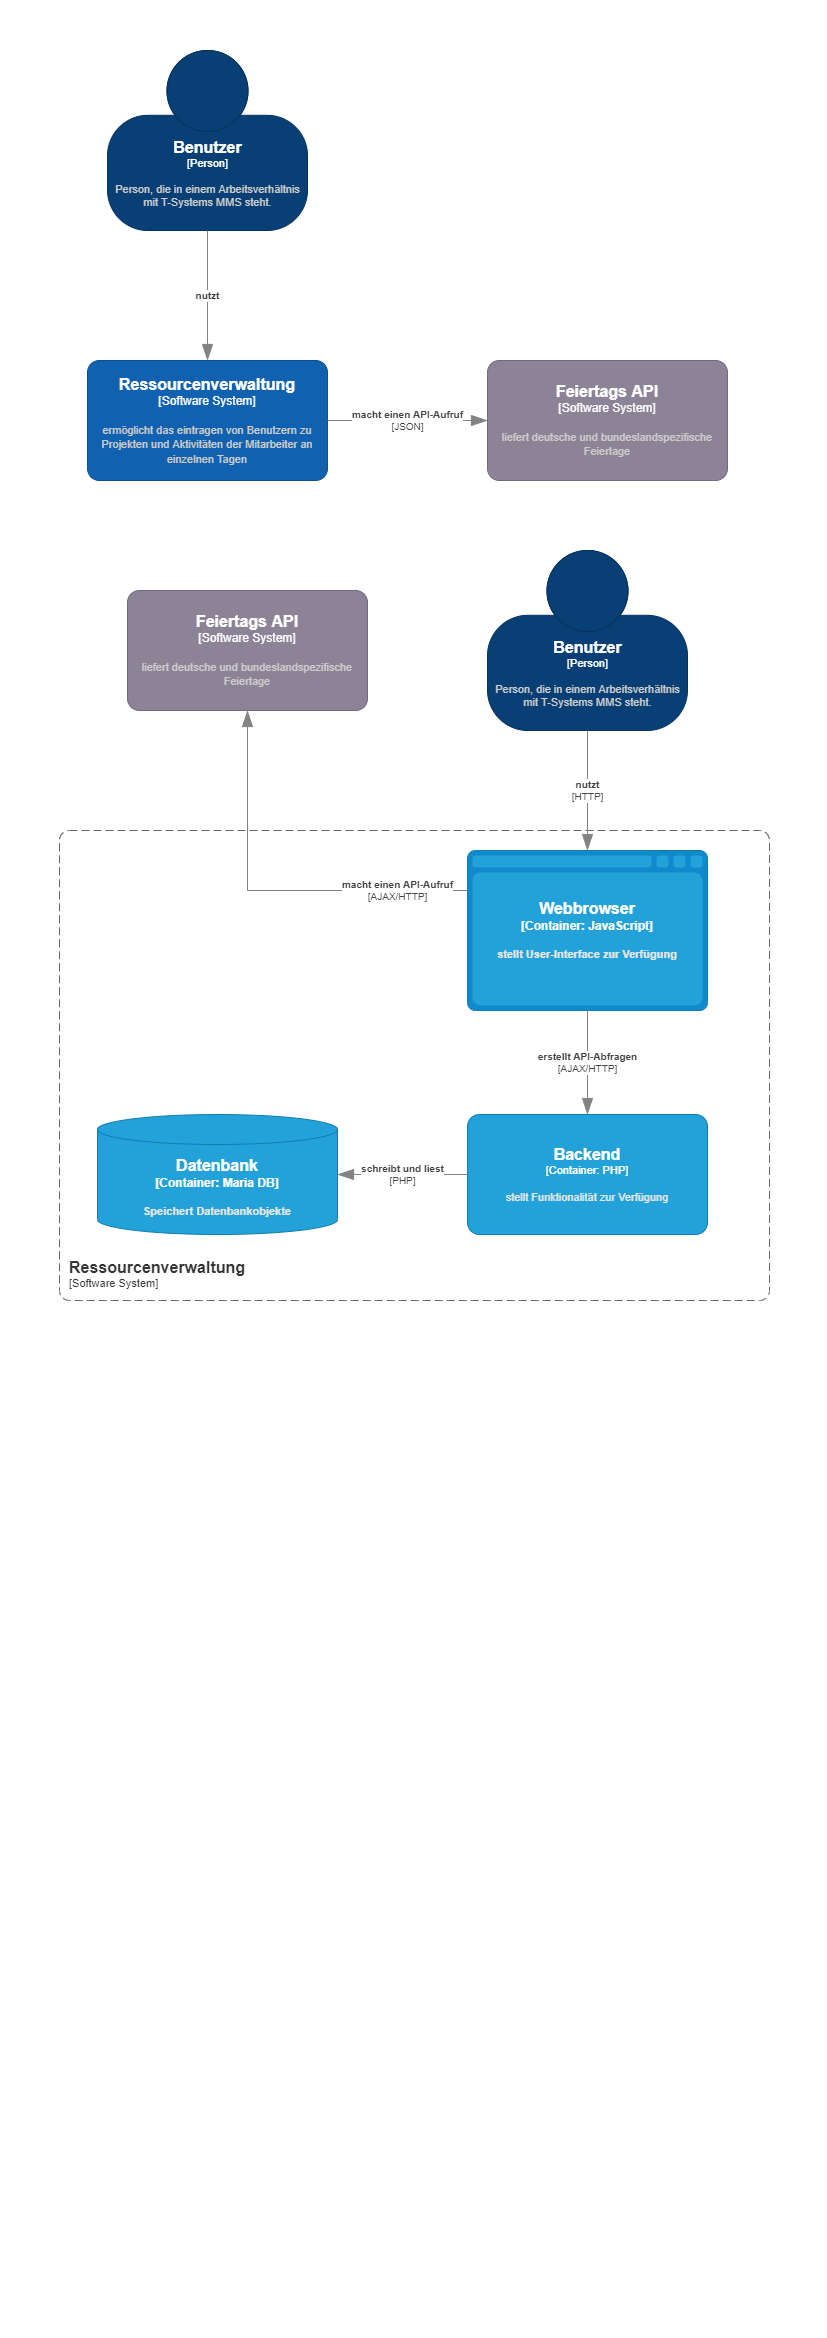

The diagram above was exported from draw.io. Its source (the exported page's mxGraphModel, read from the mxfile embedded in the PNG):
<mxGraphModel dx="2212" dy="635" grid="1" gridSize="10" guides="1" tooltips="1" connect="1" arrows="1" fold="1" page="1" pageScale="1" pageWidth="827" pageHeight="1169" math="0" shadow="0">
  <root>
    <mxCell id="0" />
    <mxCell id="1" parent="0" />
    <object placeholders="1" c4Name="Benutzer" c4Type="Person" c4Description="Person, die in einem Arbeitsverhältnis&#10;mit T-Systems MMS steht. " label="&lt;font style=&quot;font-size: 16px&quot;&gt;&lt;b&gt;%c4Name%&lt;/b&gt;&lt;/font&gt;&lt;div&gt;[%c4Type%]&lt;/div&gt;&lt;br&gt;&lt;div&gt;&lt;font style=&quot;font-size: 11px&quot;&gt;&lt;font color=&quot;#cccccc&quot;&gt;%c4Description%&lt;/font&gt;&lt;/div&gt;" id="54M-TZ2ZVpI_5SaMRRW7-1">
      <mxCell style="html=1;fontSize=11;dashed=0;whitespace=wrap;fillColor=#083F75;strokeColor=#06315C;fontColor=#ffffff;shape=mxgraph.c4.person2;align=center;metaEdit=1;points=[[0.5,0,0],[1,0.5,0],[1,0.75,0],[0.75,1,0],[0.5,1,0],[0.25,1,0],[0,0.75,0],[0,0.5,0]];resizable=0;" parent="1" vertex="1">
        <mxGeometry x="-720" y="50" width="200" height="180" as="geometry" />
      </mxCell>
    </object>
    <object placeholders="1" c4Name="Ressourcenverwaltung" c4Type="Software System" c4Description="ermöglicht das eintragen von Benutzern zu Projekten und Aktivitäten der Mitarbeiter an einzelnen Tagen  " label="&lt;font style=&quot;font-size: 16px&quot;&gt;&lt;b&gt;%c4Name%&lt;/b&gt;&lt;/font&gt;&lt;div&gt;[%c4Type%]&lt;/div&gt;&lt;br&gt;&lt;div&gt;&lt;font style=&quot;font-size: 11px&quot;&gt;&lt;font color=&quot;#cccccc&quot;&gt;%c4Description%&lt;/font&gt;&lt;/div&gt;" id="54M-TZ2ZVpI_5SaMRRW7-3">
      <mxCell style="rounded=1;whiteSpace=wrap;html=1;labelBackgroundColor=none;fillColor=#1061B0;fontColor=#ffffff;align=center;arcSize=10;strokeColor=#0D5091;metaEdit=1;resizable=0;points=[[0.25,0,0],[0.5,0,0],[0.75,0,0],[1,0.25,0],[1,0.5,0],[1,0.75,0],[0.75,1,0],[0.5,1,0],[0.25,1,0],[0,0.75,0],[0,0.5,0],[0,0.25,0]];" parent="1" vertex="1">
        <mxGeometry x="-740" y="360" width="240" height="120" as="geometry" />
      </mxCell>
    </object>
    <object placeholders="1" c4Type="Relationship" c4Description="nutzt" label="&lt;div style=&quot;text-align: left&quot;&gt;&lt;div style=&quot;text-align: center&quot;&gt;&lt;b&gt;%c4Description%&lt;/b&gt;&lt;/div&gt;" id="54M-TZ2ZVpI_5SaMRRW7-9">
      <mxCell style="endArrow=blockThin;html=1;fontSize=10;fontColor=#404040;strokeWidth=1;endFill=1;strokeColor=#828282;elbow=vertical;metaEdit=1;endSize=14;startSize=14;jumpStyle=arc;jumpSize=16;rounded=0;edgeStyle=orthogonalEdgeStyle;" parent="1" source="54M-TZ2ZVpI_5SaMRRW7-1" target="54M-TZ2ZVpI_5SaMRRW7-3" edge="1">
        <mxGeometry width="240" relative="1" as="geometry">
          <mxPoint x="-430" y="620" as="sourcePoint" />
          <mxPoint x="-190" y="620" as="targetPoint" />
          <Array as="points">
            <mxPoint x="-620" y="270" />
            <mxPoint x="-620" y="270" />
          </Array>
        </mxGeometry>
      </mxCell>
    </object>
    <object placeholders="1" c4Name="Benutzer" c4Type="Person" c4Description="Person, die in einem Arbeitsverhältnis&#10;mit T-Systems MMS steht. " label="&lt;font style=&quot;font-size: 16px&quot;&gt;&lt;b&gt;%c4Name%&lt;/b&gt;&lt;/font&gt;&lt;div&gt;[%c4Type%]&lt;/div&gt;&lt;br&gt;&lt;div&gt;&lt;font style=&quot;font-size: 11px&quot;&gt;&lt;font color=&quot;#cccccc&quot;&gt;%c4Description%&lt;/font&gt;&lt;/div&gt;" id="WKsIsXaF7ARBpn_55OAQ-1">
      <mxCell style="html=1;fontSize=11;dashed=0;whitespace=wrap;fillColor=#083F75;strokeColor=#06315C;fontColor=#ffffff;shape=mxgraph.c4.person2;align=center;metaEdit=1;points=[[0.5,0,0],[1,0.5,0],[1,0.75,0],[0.75,1,0],[0.5,1,0],[0.25,1,0],[0,0.75,0],[0,0.5,0]];resizable=0;" parent="1" vertex="1">
        <mxGeometry x="-340" y="550" width="200" height="180" as="geometry" />
      </mxCell>
    </object>
    <object placeholders="1" c4Name="Ressourcenverwaltung" c4Type="SystemScopeBoundary" c4Application="Software System" label="&lt;font style=&quot;font-size: 16px&quot;&gt;&lt;b&gt;&lt;div style=&quot;text-align: left&quot;&gt;%c4Name%&lt;/div&gt;&lt;/b&gt;&lt;/font&gt;&lt;div style=&quot;text-align: left&quot;&gt;[%c4Application%]&lt;/div&gt;" id="WKsIsXaF7ARBpn_55OAQ-4">
      <mxCell style="rounded=1;fontSize=11;whiteSpace=wrap;html=1;dashed=1;arcSize=20;fillColor=none;strokeColor=#666666;fontColor=#333333;labelBackgroundColor=none;align=left;verticalAlign=bottom;labelBorderColor=none;spacingTop=0;spacing=10;dashPattern=8 4;metaEdit=1;rotatable=0;perimeter=rectanglePerimeter;noLabel=0;labelPadding=0;allowArrows=0;connectable=0;expand=0;recursiveResize=0;editable=1;pointerEvents=0;absoluteArcSize=1;points=[[0.25,0,0],[0.5,0,0],[0.75,0,0],[1,0.25,0],[1,0.5,0],[1,0.75,0],[0.75,1,0],[0.5,1,0],[0.25,1,0],[0,0.75,0],[0,0.5,0],[0,0.25,0]];" parent="1" vertex="1">
        <mxGeometry x="-768" y="830" width="710" height="470" as="geometry" />
      </mxCell>
    </object>
    <object placeholders="1" c4Type="Webbrowser" c4Container="Container" c4Technology="JavaScript" c4Description="stellt User-Interface zur Verfügung" label="&lt;font style=&quot;font-size: 16px&quot;&gt;&lt;b&gt;%c4Type%&lt;/font&gt;&lt;div&gt;[%c4Container%:&amp;nbsp;%c4Technology%]&lt;/div&gt;&lt;br&gt;&lt;div&gt;&lt;font style=&quot;font-size: 11px&quot;&gt;&lt;font color=&quot;#E6E6E6&quot;&gt;%c4Description%&lt;/font&gt;&lt;/div&gt;" id="WKsIsXaF7ARBpn_55OAQ-6">
      <mxCell style="shape=mxgraph.c4.webBrowserContainer;whiteSpace=wrap;html=1;boundedLbl=1;rounded=0;labelBackgroundColor=none;fillColor=#118ACD;fontSize=12;fontColor=#ffffff;align=center;strokeColor=#0E7DAD;metaEdit=1;points=[[0.5,0,0],[1,0.25,0],[1,0.5,0],[1,0.75,0],[0.5,1,0],[0,0.75,0],[0,0.5,0],[0,0.25,0]];resizable=0;" parent="1" vertex="1">
        <mxGeometry x="-360" y="850" width="240" height="160" as="geometry" />
      </mxCell>
    </object>
    <object placeholders="1" c4Type="Datenbank" c4Container="Container" c4Technology="Maria DB" c4Description="Speichert Datenbankobjekte" label="&lt;font style=&quot;font-size: 16px&quot;&gt;&lt;b&gt;%c4Type%&lt;/font&gt;&lt;div&gt;[%c4Container%:&amp;nbsp;%c4Technology%]&lt;/div&gt;&lt;br&gt;&lt;div&gt;&lt;font style=&quot;font-size: 11px&quot;&gt;&lt;font color=&quot;#E6E6E6&quot;&gt;%c4Description%&lt;/font&gt;&lt;/div&gt;" id="WKsIsXaF7ARBpn_55OAQ-7">
      <mxCell style="shape=cylinder3;size=15;whiteSpace=wrap;html=1;boundedLbl=1;rounded=0;labelBackgroundColor=none;fillColor=#23A2D9;fontSize=12;fontColor=#ffffff;align=center;strokeColor=#0E7DAD;metaEdit=1;points=[[0.5,0,0],[1,0.25,0],[1,0.5,0],[1,0.75,0],[0.5,1,0],[0,0.75,0],[0,0.5,0],[0,0.25,0]];resizable=0;" parent="1" vertex="1">
        <mxGeometry x="-730" y="1114" width="240" height="120" as="geometry" />
      </mxCell>
    </object>
    <object placeholders="1" c4Name="Backend " c4Type="Container" c4Technology="PHP" c4Description="stellt Funktionalität zur Verfügung" label="&lt;font style=&quot;font-size: 16px&quot;&gt;&lt;b&gt;%c4Name%&lt;/b&gt;&lt;/font&gt;&lt;div&gt;[%c4Type%: %c4Technology%]&lt;/div&gt;&lt;br&gt;&lt;div&gt;&lt;font style=&quot;font-size: 11px&quot;&gt;&lt;font color=&quot;#E6E6E6&quot;&gt;%c4Description%&lt;/font&gt;&lt;/div&gt;" id="WKsIsXaF7ARBpn_55OAQ-13">
      <mxCell style="rounded=1;whiteSpace=wrap;html=1;fontSize=11;labelBackgroundColor=none;fillColor=#23A2D9;fontColor=#ffffff;align=center;arcSize=10;strokeColor=#0E7DAD;metaEdit=1;resizable=0;points=[[0.25,0,0],[0.5,0,0],[0.75,0,0],[1,0.25,0],[1,0.5,0],[1,0.75,0],[0.75,1,0],[0.5,1,0],[0.25,1,0],[0,0.75,0],[0,0.5,0],[0,0.25,0]];" parent="1" vertex="1">
        <mxGeometry x="-360" y="1114" width="240" height="120" as="geometry" />
      </mxCell>
    </object>
    <object placeholders="1" c4Type="Relationship" c4Technology="PHP" c4Description="schreibt und liest" label="&lt;div style=&quot;text-align: left&quot;&gt;&lt;div style=&quot;text-align: center&quot;&gt;&lt;b&gt;%c4Description%&lt;/b&gt;&lt;/div&gt;&lt;div style=&quot;text-align: center&quot;&gt;[%c4Technology%]&lt;/div&gt;&lt;/div&gt;" id="WKsIsXaF7ARBpn_55OAQ-14">
      <mxCell style="endArrow=blockThin;html=1;fontSize=10;fontColor=#404040;strokeWidth=1;endFill=1;strokeColor=#828282;elbow=vertical;metaEdit=1;endSize=14;startSize=14;jumpStyle=arc;jumpSize=16;rounded=0;edgeStyle=orthogonalEdgeStyle;exitX=0;exitY=0.5;exitDx=0;exitDy=0;exitPerimeter=0;entryX=1;entryY=0.5;entryDx=0;entryDy=0;entryPerimeter=0;" parent="1" source="WKsIsXaF7ARBpn_55OAQ-13" target="WKsIsXaF7ARBpn_55OAQ-7" edge="1">
        <mxGeometry width="240" relative="1" as="geometry">
          <mxPoint x="-530" y="920" as="sourcePoint" />
          <mxPoint x="-290" y="920" as="targetPoint" />
        </mxGeometry>
      </mxCell>
    </object>
    <object placeholders="1" c4Type="Relationship" c4Technology="HTTP" c4Description="nutzt" label="&lt;div style=&quot;text-align: left&quot;&gt;&lt;div style=&quot;text-align: center&quot;&gt;&lt;b&gt;%c4Description%&lt;/b&gt;&lt;/div&gt;&lt;div style=&quot;text-align: center&quot;&gt;[%c4Technology%]&lt;/div&gt;&lt;/div&gt;" id="WKsIsXaF7ARBpn_55OAQ-19">
      <mxCell style="endArrow=blockThin;html=1;fontSize=10;fontColor=#404040;strokeWidth=1;endFill=1;strokeColor=#828282;elbow=vertical;metaEdit=1;endSize=14;startSize=14;jumpStyle=arc;jumpSize=16;rounded=0;edgeStyle=orthogonalEdgeStyle;exitX=0.5;exitY=1;exitDx=0;exitDy=0;exitPerimeter=0;entryX=0.5;entryY=0;entryDx=0;entryDy=0;entryPerimeter=0;" parent="1" source="WKsIsXaF7ARBpn_55OAQ-1" target="WKsIsXaF7ARBpn_55OAQ-6" edge="1">
        <mxGeometry width="240" relative="1" as="geometry">
          <mxPoint x="-530" y="920" as="sourcePoint" />
          <mxPoint x="-290" y="920" as="targetPoint" />
        </mxGeometry>
      </mxCell>
    </object>
    <object placeholders="1" c4Type="Relationship" c4Technology="AJAX/HTTP" c4Description="erstellt API-Abfragen" label="&lt;div style=&quot;text-align: left&quot;&gt;&lt;div style=&quot;text-align: center&quot;&gt;&lt;b&gt;%c4Description%&lt;/b&gt;&lt;/div&gt;&lt;div style=&quot;text-align: center&quot;&gt;[%c4Technology%]&lt;/div&gt;&lt;/div&gt;" id="6tfDlomST7Fdd6ggleDX-5">
      <mxCell style="endArrow=blockThin;html=1;fontSize=10;fontColor=#404040;strokeWidth=1;endFill=1;strokeColor=#828282;elbow=vertical;metaEdit=1;endSize=14;startSize=14;jumpStyle=arc;jumpSize=16;rounded=0;edgeStyle=orthogonalEdgeStyle;" parent="1" source="WKsIsXaF7ARBpn_55OAQ-6" target="WKsIsXaF7ARBpn_55OAQ-13" edge="1">
        <mxGeometry width="240" relative="1" as="geometry">
          <mxPoint x="-530" y="920" as="sourcePoint" />
          <mxPoint x="-290" y="920" as="targetPoint" />
        </mxGeometry>
      </mxCell>
    </object>
    <object placeholders="1" c4Name="Feiertags API" c4Type="Software System" c4Description="liefert deutsche und bundeslandspezifische Feiertage " label="&lt;font style=&quot;font-size: 16px&quot;&gt;&lt;b&gt;%c4Name%&lt;/b&gt;&lt;/font&gt;&lt;div&gt;[%c4Type%]&lt;/div&gt;&lt;br&gt;&lt;div&gt;&lt;font style=&quot;font-size: 11px&quot;&gt;&lt;font color=&quot;#cccccc&quot;&gt;%c4Description%&lt;/font&gt;&lt;/div&gt;" id="6XqmvCt-zAf-p_-COri1-1">
      <mxCell style="rounded=1;whiteSpace=wrap;html=1;labelBackgroundColor=none;fillColor=#8C8496;fontColor=#ffffff;align=center;arcSize=10;strokeColor=#736782;metaEdit=1;resizable=0;points=[[0.25,0,0],[0.5,0,0],[0.75,0,0],[1,0.25,0],[1,0.5,0],[1,0.75,0],[0.75,1,0],[0.5,1,0],[0.25,1,0],[0,0.75,0],[0,0.5,0],[0,0.25,0]];" vertex="1" parent="1">
        <mxGeometry x="-340" y="360" width="240" height="120" as="geometry" />
      </mxCell>
    </object>
    <object placeholders="1" c4Type="Relationship" c4Technology="JSON" c4Description="macht einen API-Aufruf" label="&lt;div style=&quot;text-align: left&quot;&gt;&lt;div style=&quot;text-align: center&quot;&gt;&lt;b&gt;%c4Description%&lt;/b&gt;&lt;/div&gt;&lt;div style=&quot;text-align: center&quot;&gt;[%c4Technology%]&lt;/div&gt;&lt;/div&gt;" id="6XqmvCt-zAf-p_-COri1-2">
      <mxCell style="endArrow=blockThin;html=1;fontSize=10;fontColor=#404040;strokeWidth=1;endFill=1;strokeColor=#828282;elbow=vertical;metaEdit=1;endSize=14;startSize=14;jumpStyle=arc;jumpSize=16;rounded=0;edgeStyle=orthogonalEdgeStyle;" edge="1" parent="1" source="54M-TZ2ZVpI_5SaMRRW7-3" target="6XqmvCt-zAf-p_-COri1-1">
        <mxGeometry width="240" relative="1" as="geometry">
          <mxPoint x="-510" y="350" as="sourcePoint" />
          <mxPoint x="-280" y="420" as="targetPoint" />
        </mxGeometry>
      </mxCell>
    </object>
    <object placeholders="1" c4Name="Feiertags API" c4Type="Software System" c4Description="liefert deutsche und bundeslandspezifische Feiertage " label="&lt;font style=&quot;font-size: 16px&quot;&gt;&lt;b&gt;%c4Name%&lt;/b&gt;&lt;/font&gt;&lt;div&gt;[%c4Type%]&lt;/div&gt;&lt;br&gt;&lt;div&gt;&lt;font style=&quot;font-size: 11px&quot;&gt;&lt;font color=&quot;#cccccc&quot;&gt;%c4Description%&lt;/font&gt;&lt;/div&gt;" id="6XqmvCt-zAf-p_-COri1-4">
      <mxCell style="rounded=1;whiteSpace=wrap;html=1;labelBackgroundColor=none;fillColor=#8C8496;fontColor=#ffffff;align=center;arcSize=10;strokeColor=#736782;metaEdit=1;resizable=0;points=[[0.25,0,0],[0.5,0,0],[0.75,0,0],[1,0.25,0],[1,0.5,0],[1,0.75,0],[0.75,1,0],[0.5,1,0],[0.25,1,0],[0,0.75,0],[0,0.5,0],[0,0.25,0]];" vertex="1" parent="1">
        <mxGeometry x="-700" y="590" width="240" height="120" as="geometry" />
      </mxCell>
    </object>
    <object placeholders="1" c4Type="Relationship" c4Technology="AJAX/HTTP" c4Description="macht einen API-Aufruf" label="&lt;div style=&quot;text-align: left&quot;&gt;&lt;div style=&quot;text-align: center&quot;&gt;&lt;b&gt;%c4Description%&lt;/b&gt;&lt;/div&gt;&lt;div style=&quot;text-align: center&quot;&gt;[%c4Technology%]&lt;/div&gt;&lt;/div&gt;" id="6XqmvCt-zAf-p_-COri1-7">
      <mxCell style="endArrow=blockThin;html=1;fontSize=10;fontColor=#404040;strokeWidth=1;endFill=1;strokeColor=#828282;elbow=vertical;metaEdit=1;endSize=14;startSize=14;jumpStyle=arc;jumpSize=16;rounded=0;edgeStyle=orthogonalEdgeStyle;" edge="1" parent="1" source="WKsIsXaF7ARBpn_55OAQ-6" target="6XqmvCt-zAf-p_-COri1-4">
        <mxGeometry x="-0.65" width="240" relative="1" as="geometry">
          <mxPoint x="-310" y="1350" as="sourcePoint" />
          <mxPoint x="-150" y="1350" as="targetPoint" />
          <Array as="points">
            <mxPoint x="-580" y="890" />
          </Array>
          <mxPoint as="offset" />
        </mxGeometry>
      </mxCell>
    </object>
  </root>
</mxGraphModel>